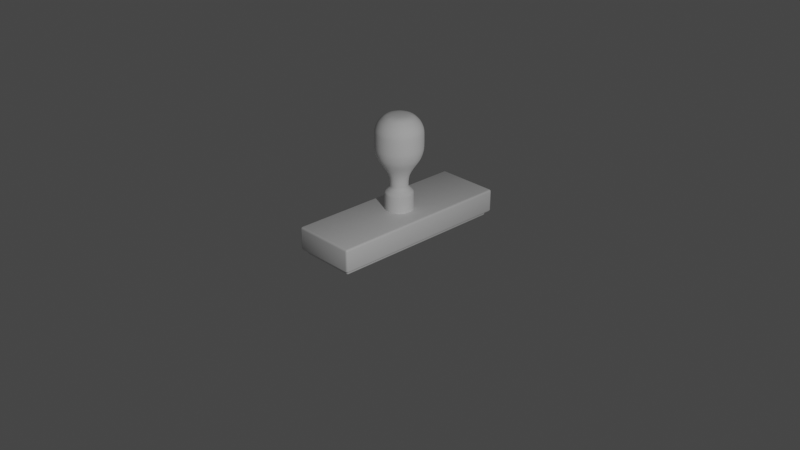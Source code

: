 # Source: ink-stamper.blend  (saved by Blender 2.83.20; exported with 4.5.12 LTS)
import bpy
from mathutils import Matrix  # noqa: F401  (used for matrix-valued properties, if any)

bpy.ops.wm.read_factory_settings(use_empty=True)
scene = bpy.context.scene
scene.name = 'Scene'

# ---- collections
col_collection = bpy.data.collections.new('Collection'); scene.collection.children.link(col_collection)
col_ink_stamper = bpy.data.collections.new('Ink Stamper'); scene.collection.children.link(col_ink_stamper)

# ---- materials (node trees are filled in below, after node groups)
mat_material = bpy.data.materials.new('Material')
mat_material.alpha_threshold = 0.0
mat_material.use_transparent_shadow = False
mat_material.line_color = (0.0, 0.0, 0.0, 1.0)

# ---- node groups
ng_auto_smooth = bpy.data.node_groups.new('Auto Smooth', 'GeometryNodeTree')
_s = ng_auto_smooth.interface.new_socket(name='Geometry', in_out='OUTPUT', socket_type='NodeSocketGeometry')
_s = ng_auto_smooth.interface.new_socket(name='Geometry', in_out='INPUT', socket_type='NodeSocketGeometry')
_s = ng_auto_smooth.interface.new_socket(name='Angle', in_out='INPUT', socket_type='NodeSocketFloat')
_s.subtype = 'ANGLE'
_s.min_value = 0.0
_s.max_value = 3.142
ng_auto_smooth.is_modifier = True
_N = ng_auto_smooth.nodes; _L = ng_auto_smooth.links
n0 = _N.new('NodeGroupOutput'); n0.name = 'Group Output'; n0.location = (480, -100)
n1 = _N.new('NodeGroupInput'); n1.name = 'Group Input'; n1.location = (-420, -300)
n2 = _N.new('NodeGroupInput'); n2.name = 'Group Input.001'; n2.location = (-60, -100)
n3 = _N.new('GeometryNodeSetShadeSmooth'); n3.name = 'Set Shade Smooth'; n3.location = (120, -100)
n3.domain = 'EDGE'
n4 = _N.new('GeometryNodeSetShadeSmooth'); n4.name = 'Set Shade Smooth.001'; n4.location = (300, -100)
n5 = _N.new('GeometryNodeInputMeshEdgeAngle'); n5.name = 'Edge Angle'; n5.location = (-420, -220)
n6 = _N.new('GeometryNodeInputEdgeSmooth'); n6.name = 'Is Edge Smooth'; n6.location = (-60, -160)
n7 = _N.new('GeometryNodeInputShadeSmooth'); n7.name = 'Is Face Smooth'; n7.location = (-240, -340)
n8 = _N.new('FunctionNodeBooleanMath'); n8.name = 'Boolean Math'; n8.location = (-60, -220)
n9 = _N.new('FunctionNodeCompare'); n9.name = 'Compare'; n9.location = (-240, -180)
n9.operation = 'LESS_EQUAL'
_L.new(n5.outputs[0], n9.inputs[0])
_L.new(n4.outputs[0], n0.inputs[0])
_L.new(n1.outputs[1], n9.inputs[1])
_L.new(n9.outputs[0], n8.inputs[0])
_L.new(n7.outputs[0], n8.inputs[1])
_L.new(n2.outputs[0], n3.inputs[0])
_L.new(n6.outputs[0], n3.inputs[1])
_L.new(n3.outputs[0], n4.inputs[0])
_L.new(n8.outputs[0], n3.inputs[2])
n0.is_active_output = True

# ---- material node trees
mat_material.use_nodes = True; mat_material.node_tree.nodes.clear()
_N = mat_material.node_tree.nodes; _L = mat_material.node_tree.links
n0 = _N.new('ShaderNodeOutputMaterial'); n0.name = 'Material Output'; n0.location = (300, 300)
n1 = _N.new('ShaderNodeBsdfPrincipled'); n1.name = 'Principled BSDF'; n1.location = (10, 300)
n1.distribution = 'GGX'
n1.subsurface_method = 'BURLEY'
n1.inputs[2].default_value = 0.4
n1.inputs[3].default_value = 1.45
n1.inputs[27].default_value = (0.0, 0.0, 0.0, 1.0)
n1.inputs[28].default_value = 1.0
_L.new(n1.outputs[0], n0.inputs[0])
n0.is_active_output = True

# ---- world
world_world = bpy.data.worlds.new('World'); scene.world = world_world
world_world.use_nodes = True; world_world.node_tree.nodes.clear()
_N = world_world.node_tree.nodes; _L = world_world.node_tree.links
n0 = _N.new('ShaderNodeOutputWorld'); n0.name = 'World Output'; n0.location = (300, 300)
n1 = _N.new('ShaderNodeBackground'); n1.name = 'Background'; n1.location = (10, 300)
n1.inputs[0].default_value = (0.05088, 0.05088, 0.05088, 1.0)
_L.new(n1.outputs[0], n0.inputs[0])
n0.is_active_output = True
world_world.color = (0.05088, 0.05088, 0.05088)
world_world.use_sun_shadow = False
world_world.sun_shadow_jitter_overblur = 0.0

# ---- cameras
cam_camera = bpy.data.cameras.new('Camera')
cam_camera.clip_end = 100.0
cam_camera.ortho_scale = 7.314

# ---- lights
light_light = bpy.data.lights.new('Light', 'POINT')
light_light.transmission_factor = 0.0
light_light.energy = 1000.0
light_light.shadow_soft_size = 0.1
light_light.shadow_maximum_resolution = 0.006
light_light.use_absolute_resolution = True

# ---- meshes
me_cylinder = bpy.data.meshes.new('Cylinder')
me_cylinder.from_pydata([(0.0, 0.1632, -0.1632), (0.0, 0.1632, 0.03226), (0.1154, 0.1154, -0.1632), (0.1154, 0.1154, 0.03226), (0.1632, -7.136e-09, -0.1632), (0.1632, -7.136e-09, 0.03226), (0.1154, -0.1154, -0.1632), (0.1154, -0.1154, 0.03226), (-1.427e-08, -0.1632, -0.1632), (-1.427e-08, -0.1632, 0.03226), (-0.1154, -0.1154, -0.1632), (-0.1154, -0.1154, 0.03226), (-0.1632, 1.947e-09, -0.1632), (-0.1632, 1.947e-09, 0.03226), (-0.1154, 0.1154, -0.1632), (-0.1154, 0.1154, 0.03226), (0.07315, 0.07315, 0.08326), (-3.07e-09, 0.1034, 0.08326), (0.1034, -4.522e-09, 0.08326), (0.07315, -0.07315, 0.08326), (-1.211e-08, -0.1034, 0.08326), (-0.07315, -0.07315, 0.08326), (-0.1034, 1.234e-09, 0.08326), (-0.07315, 0.07315, 0.08326), (0.07315, 0.07315, 0.2185), (-1.296e-09, 0.1034, 0.2185), (0.1034, -4.522e-09, 0.2185), (0.07315, -0.07315, 0.2185), (-1.034e-08, -0.1034, 0.2185), (-0.07315, -0.07315, 0.2185), (-0.1034, 1.234e-09, 0.2185), (-0.07315, 0.07315, 0.2185), (0.09542, 0.09542, 0.8583), (7.964e-09, 0.1349, 0.8583), (0.1349, -5.708e-09, 0.8583), (0.09542, -0.09542, 0.8583), (-3.832e-09, -0.1349, 0.8583), (-0.09542, -0.09542, 0.8583), (-0.1349, 1.799e-09, 0.8583), (-0.09542, 0.09542, 0.8583), (0.1941, 0.1941, 0.5199), (0.1526, 0.1526, 0.3571), (0.1909, 0.1909, 0.4798), (0.182, 0.182, 0.4347), (0.1685, 0.1685, 0.3917), (6.403e-09, 0.2158, 0.3571), (1.042e-08, 0.2745, 0.5199), (7.916e-09, 0.2383, 0.3917), (9.08e-09, 0.2573, 0.4347), (1.013e-08, 0.27, 0.4798), (0.2745, -1.354e-08, 0.5199), (0.2158, -1.045e-08, 0.3571), (0.27, -1.327e-08, 0.4798), (0.2573, -1.234e-08, 0.4347), (0.2383, -1.164e-08, 0.3917), (0.1941, -0.1941, 0.5199), (0.1526, -0.1526, 0.3571), (0.1909, -0.1909, 0.4798), (0.182, -0.182, 0.4347), (0.1685, -0.1685, 0.3917), (-1.358e-08, -0.2745, 0.5199), (-1.247e-08, -0.2158, 0.3571), (-1.35e-08, -0.27, 0.4798), (-1.327e-08, -0.2573, 0.4347), (-1.292e-08, -0.2383, 0.3917), (-0.1941, -0.1941, 0.5199), (-0.1526, -0.1526, 0.3571), (-0.1909, -0.1909, 0.4798), (-0.182, -0.182, 0.4347), (-0.1685, -0.1685, 0.3917), (-0.2745, 1.733e-09, 0.5199), (-0.2158, 1.562e-09, 0.3571), (-0.27, 1.746e-09, 0.4798), (-0.2573, 1.63e-09, 0.4347), (-0.2383, 1.63e-09, 0.3917), (-0.1941, 0.1941, 0.5199), (-0.1526, 0.1526, 0.3571), (-0.1909, 0.1909, 0.4798), (-0.182, 0.182, 0.4347), (-0.1685, 0.1685, 0.3917), (0.1486, 0.1486, 0.7955), (0.1941, 0.1941, 0.6614), (0.166, 0.166, 0.7688), (0.1808, 0.1808, 0.7339), (0.1906, 0.1906, 0.6962), (1.042e-08, 0.2745, 0.6614), (9.288e-09, 0.2101, 0.7955), (1.036e-08, 0.2696, 0.6962), (1.001e-08, 0.2556, 0.7339), (9.779e-09, 0.2347, 0.7688), (0.2101, -9.926e-09, 0.7955), (0.2745, -1.354e-08, 0.6614), (0.2347, -1.129e-08, 0.7688), (0.2556, -1.211e-08, 0.7339), (0.2696, -1.315e-08, 0.6962), (0.1486, -0.1486, 0.7955), (0.1941, -0.1941, 0.6614), (0.166, -0.166, 0.7688), (0.1808, -0.1808, 0.7339), (0.1906, -0.1906, 0.6962), (-9.08e-09, -0.2101, 0.7955), (-1.358e-08, -0.2745, 0.6614), (-1.071e-08, -0.2347, 0.7688), (-1.211e-08, -0.2556, 0.7339), (-1.304e-08, -0.2696, 0.6962), (-0.1486, -0.1486, 0.7955), (-0.1941, -0.1941, 0.6614), (-0.166, -0.166, 0.7688), (-0.1808, -0.1808, 0.7339), (-0.1906, -0.1906, 0.6962), (-0.2101, 1.764e-09, 0.7955), (-0.2745, 1.733e-09, 0.6614), (-0.2347, 1.746e-09, 0.7688), (-0.2556, 1.863e-09, 0.7339), (-0.2696, 1.746e-09, 0.6962), (-0.1486, 0.1486, 0.7955), (-0.1941, 0.1941, 0.6614), (-0.166, 0.166, 0.7688), (-0.1808, 0.1808, 0.7339), (-0.1906, 0.1906, 0.6962), (-0.1034, 1.234e-09, 0.0954), (-0.07315, 0.07315, 0.0954), (-1.195e-08, -0.1034, 0.0954), (-0.07315, -0.07315, 0.0954), (0.1034, -4.522e-09, 0.0954), (0.07315, -0.07315, 0.0954), (-2.911e-09, 0.1034, 0.0954), (0.07315, 0.07315, 0.0954), (0.0, 0.1632, 0.01984), (0.1154, 0.1154, 0.01984), (0.1632, -7.136e-09, 0.01984), (0.1154, -0.1154, 0.01984), (-1.427e-08, -0.1632, 0.01984), (-0.1154, -0.1154, 0.01984), (-0.1632, 1.947e-09, 0.01984), (-0.1154, 0.1154, 0.01984)], [], [(128, 1, 3, 129), (129, 3, 5, 130), (130, 5, 7, 131), (131, 7, 9, 132), (132, 9, 11, 133), (133, 11, 13, 134), (7, 5, 18, 19), (134, 13, 15, 135), (135, 15, 1, 128), (121, 120, 30, 31), (13, 11, 21, 22), (9, 7, 19, 20), (15, 13, 22, 23), (5, 3, 16, 18), (11, 9, 20, 21), (1, 15, 23, 17), (3, 1, 17, 16), (110, 105, 37, 38), (123, 122, 28, 29), (125, 124, 26, 27), (127, 126, 25, 24), (126, 121, 31, 25), (120, 123, 29, 30), (122, 125, 27, 28), (124, 127, 24, 26), (100, 95, 35, 36), (24, 25, 45, 41), (115, 110, 38, 39), (105, 100, 36, 37), (90, 80, 32, 34), (95, 90, 34, 35), (65, 60, 101, 106), (30, 29, 66, 71), (28, 27, 56, 61), (25, 31, 76, 45), (31, 30, 71, 76), (29, 28, 61, 66), (27, 26, 51, 56), (26, 24, 41, 51), (32, 33, 39, 38, 37, 36, 35, 34), (55, 50, 91, 96), (50, 40, 81, 91), (46, 75, 116, 85), (70, 65, 106, 111), (60, 55, 96, 101), (86, 115, 39, 33), (75, 70, 111, 116), (41, 45, 47, 44), (44, 47, 48, 43), (43, 48, 49, 42), (42, 49, 46, 40), (51, 41, 44, 54), (54, 44, 43, 53), (53, 43, 42, 52), (52, 42, 40, 50), (56, 51, 54, 59), (59, 54, 53, 58), (58, 53, 52, 57), (57, 52, 50, 55), (61, 56, 59, 64), (64, 59, 58, 63), (63, 58, 57, 62), (62, 57, 55, 60), (66, 61, 64, 69), (69, 64, 63, 68), (68, 63, 62, 67), (67, 62, 60, 65), (71, 66, 69, 74), (74, 69, 68, 73), (73, 68, 67, 72), (72, 67, 65, 70), (76, 71, 74, 79), (79, 74, 73, 78), (78, 73, 72, 77), (77, 72, 70, 75), (45, 76, 79, 47), (47, 79, 78, 48), (48, 78, 77, 49), (49, 77, 75, 46), (80, 86, 33, 32), (81, 85, 87, 84), (84, 87, 88, 83), (83, 88, 89, 82), (82, 89, 86, 80), (91, 81, 84, 94), (94, 84, 83, 93), (93, 83, 82, 92), (92, 82, 80, 90), (96, 91, 94, 99), (99, 94, 93, 98), (98, 93, 92, 97), (97, 92, 90, 95), (101, 96, 99, 104), (104, 99, 98, 103), (103, 98, 97, 102), (102, 97, 95, 100), (106, 101, 104, 109), (109, 104, 103, 108), (108, 103, 102, 107), (107, 102, 100, 105), (111, 106, 109, 114), (114, 109, 108, 113), (113, 108, 107, 112), (112, 107, 105, 110), (116, 111, 114, 119), (119, 114, 113, 118), (118, 113, 112, 117), (117, 112, 110, 115), (85, 116, 119, 87), (87, 119, 118, 88), (88, 118, 117, 89), (89, 117, 115, 86), (40, 46, 85, 81), (18, 16, 127, 124), (20, 19, 125, 122), (22, 21, 123, 120), (17, 23, 121, 126), (16, 17, 126, 127), (19, 18, 124, 125), (21, 20, 122, 123), (23, 22, 120, 121), (14, 135, 128, 0), (12, 134, 135, 14), (10, 133, 134, 12), (8, 132, 133, 10), (6, 131, 132, 8), (4, 130, 131, 6), (2, 129, 130, 4), (0, 128, 129, 2)])
me_cylinder.polygons.foreach_set('use_smooth', [True] * 129)
_uv = me_cylinder.uv_layers.new(name='UVMap')
_uv.uv.foreach_set('vector', [1.0, 0.9682, 1.0, 1.0, 0.875, 1.0, 0.875, 0.9682, 0.875, 0.9682, 0.875, 1.0, 0.75, 1.0, 0.75, 0.9682, 0.75, 0.9682, 0.75, 1.0, 0.625, 1.0, 0.625, 0.9682, 0.625, 0.9682, 0.625, 1.0, 0.5, 1.0, 0.5, 0.9682, 0.5, 0.9682, 0.5, 1.0, 0.375, 1.0, 0.375, 0.9682, 0.375, 0.9682, 0.375, 1.0, 0.25, 1.0, 0.25, 0.9682, 0.625, 1.0, 0.75, 1.0, 0.75, 1.0, 0.625, 1.0, 0.25, 0.9682, 0.25, 1.0, 0.125, 1.0, 0.125, 0.9682, 0.125, 0.9682, 0.125, 1.0, 0.0, 1.0, 0.0, 0.9682, 0.125, 1.0, 0.25, 1.0, 0.25, 1.0, 0.125, 1.0, 0.25, 1.0, 0.375, 1.0, 0.375, 1.0, 0.25, 1.0, 0.5, 1.0, 0.625, 1.0, 0.625, 1.0, 0.5, 1.0, 0.125, 1.0, 0.25, 1.0, 0.25, 1.0, 0.125, 1.0, 0.75, 1.0, 0.875, 1.0, 0.875, 1.0, 0.75, 1.0, 0.375, 1.0, 0.5, 1.0, 0.5, 1.0, 0.375, 1.0, 0.0, 1.0, 0.125, 1.0, 0.125, 1.0, 0.0, 1.0, 0.875, 1.0, 1.0, 1.0, 1.0, 1.0, 0.875, 1.0, 0.25, 1.0, 0.375, 1.0, 0.375, 1.0, 0.25, 1.0, 0.375, 1.0, 0.5, 1.0, 0.5, 1.0, 0.375, 1.0, 0.625, 1.0, 0.75, 1.0, 0.75, 1.0, 0.625, 1.0, 0.875, 1.0, 1.0, 1.0, 1.0, 1.0, 0.875, 1.0, 0.0, 1.0, 0.125, 1.0, 0.125, 1.0, 0.0, 1.0, 0.25, 1.0, 0.375, 1.0, 0.375, 1.0, 0.25, 1.0, 0.5, 1.0, 0.625, 1.0, 0.625, 1.0, 0.5, 1.0, 0.75, 1.0, 0.875, 1.0, 0.875, 1.0, 0.75, 1.0, 0.5, 1.0, 0.625, 1.0, 0.625, 1.0, 0.5, 1.0, 0.875, 1.0, 1.0, 1.0, 1.0, 1.0, 0.875, 1.0, 0.125, 1.0, 0.25, 1.0, 0.25, 1.0, 0.125, 1.0, 0.375, 1.0, 0.5, 1.0, 0.5, 1.0, 0.375, 1.0, 0.75, 1.0, 0.875, 1.0, 0.875, 1.0, 0.75, 1.0, 0.625, 1.0, 0.75, 1.0, 0.75, 1.0, 0.625, 1.0, 0.375, 1.0, 0.5, 1.0, 0.5, 1.0, 0.375, 1.0, 0.25, 1.0, 0.375, 1.0, 0.375, 1.0, 0.25, 1.0, 0.5, 1.0, 0.625, 1.0, 0.625, 1.0, 0.5, 1.0, 0.0, 1.0, 0.125, 1.0, 0.125, 1.0, 0.0, 1.0, 0.125, 1.0, 0.25, 1.0, 0.25, 1.0, 0.125, 1.0, 0.375, 1.0, 0.5, 1.0, 0.5, 1.0, 0.375, 1.0, 0.625, 1.0, 0.75, 1.0, 0.75, 1.0, 0.625, 1.0, 0.75, 1.0, 0.875, 1.0, 0.875, 1.0, 0.75, 1.0, 0.4197, 0.4197, 0.25, 0.49, 0.08029, 0.4197, 0.01, 0.25, 0.08029, 0.08029, 0.25, 0.01, 0.4197, 0.08029, 0.49, 0.25, 0.625, 1.0, 0.75, 1.0, 0.75, 1.0, 0.625, 1.0, 0.75, 1.0, 0.875, 1.0, 0.875, 1.0, 0.75, 1.0, 0.0, 1.0, 0.125, 1.0, 0.125, 1.0, 0.0, 1.0, 0.25, 1.0, 0.375, 1.0, 0.375, 1.0, 0.25, 1.0, 0.5, 1.0, 0.625, 1.0, 0.625, 1.0, 0.5, 1.0, 0.0, 1.0, 0.125, 1.0, 0.125, 1.0, 0.0, 1.0, 0.125, 1.0, 0.25, 1.0, 0.25, 1.0, 0.125, 1.0, 0.875, 1.0, 1.0, 1.0, 0.999, 1.0, 0.875, 1.0, 0.875, 1.0, 0.999, 1.0, 0.9961, 1.0, 0.875, 1.0, 0.875, 1.0, 0.9961, 1.0, 0.999, 1.0, 0.875, 1.0, 0.875, 1.0, 0.999, 1.0, 1.0, 1.0, 0.875, 1.0, 0.75, 1.0, 0.875, 1.0, 0.875, 1.0, 0.75, 1.0, 0.75, 1.0, 0.875, 1.0, 0.875, 1.0, 0.75, 1.0, 0.75, 1.0, 0.875, 1.0, 0.875, 1.0, 0.75, 1.0, 0.75, 1.0, 0.875, 1.0, 0.875, 1.0, 0.75, 1.0, 0.625, 1.0, 0.75, 1.0, 0.75, 1.0, 0.625, 1.0, 0.625, 1.0, 0.75, 1.0, 0.75, 1.0, 0.625, 1.0, 0.625, 1.0, 0.75, 1.0, 0.75, 1.0, 0.625, 1.0, 0.625, 1.0, 0.75, 1.0, 0.75, 1.0, 0.625, 1.0, 0.5, 1.0, 0.625, 1.0, 0.625, 1.0, 0.5, 1.0, 0.5, 1.0, 0.625, 1.0, 0.625, 1.0, 0.5, 1.0, 0.5, 1.0, 0.625, 1.0, 0.625, 1.0, 0.5, 1.0, 0.5, 1.0, 0.625, 1.0, 0.625, 1.0, 0.5, 1.0, 0.375, 1.0, 0.5, 1.0, 0.5, 1.0, 0.375, 1.0, 0.375, 1.0, 0.5, 1.0, 0.5, 1.0, 0.375, 1.0, 0.375, 1.0, 0.5, 1.0, 0.5, 1.0, 0.375, 1.0, 0.375, 1.0, 0.5, 1.0, 0.5, 1.0, 0.375, 1.0, 0.25, 1.0, 0.375, 1.0, 0.375, 1.0, 0.25, 1.0, 0.25, 1.0, 0.375, 1.0, 0.375, 1.0, 0.25, 1.0, 0.25, 1.0, 0.375, 1.0, 0.375, 1.0, 0.25, 1.0, 0.25, 1.0, 0.375, 1.0, 0.375, 1.0, 0.25, 1.0, 0.125, 1.0, 0.25, 1.0, 0.25, 1.0, 0.125, 1.0, 0.125, 1.0, 0.25, 1.0, 0.25, 1.0, 0.125, 1.0, 0.125, 1.0, 0.25, 1.0, 0.25, 1.0, 0.125, 1.0, 0.125, 1.0, 0.25, 1.0, 0.25, 1.0, 0.125, 1.0, 0.0, 1.0, 0.125, 1.0, 0.125, 1.0, 0.0009949, 1.0, 0.0009949, 1.0, 0.125, 1.0, 0.125, 1.0, 0.003912, 1.0, 0.003912, 1.0, 0.125, 1.0, 0.125, 1.0, 0.001017, 1.0, 0.001017, 1.0, 0.125, 1.0, 0.125, 1.0, 0.0, 1.0, 0.875, 1.0, 1.0, 1.0, 1.0, 1.0, 0.875, 1.0, 0.875, 1.0, 1.0, 1.0, 0.9989, 1.0, 0.875, 1.0, 0.875, 1.0, 0.9989, 1.0, 0.9957, 1.0, 0.875, 1.0, 0.875, 1.0, 0.9957, 1.0, 0.9991, 1.0, 0.875, 1.0, 0.875, 1.0, 0.9991, 1.0, 1.0, 1.0, 0.875, 1.0, 0.75, 1.0, 0.875, 1.0, 0.875, 1.0, 0.75, 1.0, 0.75, 1.0, 0.875, 1.0, 0.875, 1.0, 0.75, 1.0, 0.75, 1.0, 0.875, 1.0, 0.875, 1.0, 0.75, 1.0, 0.75, 1.0, 0.875, 1.0, 0.875, 1.0, 0.75, 1.0, 0.625, 1.0, 0.75, 1.0, 0.75, 1.0, 0.625, 1.0, 0.625, 1.0, 0.75, 1.0, 0.75, 1.0, 0.625, 1.0, 0.625, 1.0, 0.75, 1.0, 0.75, 1.0, 0.625, 1.0, 0.625, 1.0, 0.75, 1.0, 0.75, 1.0, 0.625, 1.0, 0.5, 1.0, 0.625, 1.0, 0.625, 1.0, 0.5, 1.0, 0.5, 1.0, 0.625, 1.0, 0.625, 1.0, 0.5, 1.0, 0.5, 1.0, 0.625, 1.0, 0.625, 1.0, 0.5, 1.0, 0.5, 1.0, 0.625, 1.0, 0.625, 1.0, 0.5, 1.0, 0.375, 1.0, 0.5, 1.0, 0.5, 1.0, 0.375, 1.0, 0.375, 1.0, 0.5, 1.0, 0.5, 1.0, 0.375, 1.0, 0.375, 1.0, 0.5, 1.0, 0.5, 1.0, 0.375, 1.0, 0.375, 1.0, 0.5, 1.0, 0.5, 1.0, 0.375, 1.0, 0.25, 1.0, 0.375, 1.0, 0.375, 1.0, 0.25, 1.0, 0.25, 1.0, 0.375, 1.0, 0.375, 1.0, 0.25, 1.0, 0.25, 1.0, 0.375, 1.0, 0.375, 1.0, 0.25, 1.0, 0.25, 1.0, 0.375, 1.0, 0.375, 1.0, 0.25, 1.0, 0.125, 1.0, 0.25, 1.0, 0.25, 1.0, 0.125, 1.0, 0.125, 1.0, 0.25, 1.0, 0.25, 1.0, 0.125, 1.0, 0.125, 1.0, 0.25, 1.0, 0.25, 1.0, 0.125, 1.0, 0.125, 1.0, 0.25, 1.0, 0.25, 1.0, 0.125, 1.0, 0.0, 1.0, 0.125, 1.0, 0.125, 1.0, 0.001116, 1.0, 0.001116, 1.0, 0.125, 1.0, 0.125, 1.0, 0.004295, 1.0, 0.004295, 1.0, 0.125, 1.0, 0.125, 1.0, 0.0009061, 1.0, 0.0009061, 1.0, 0.125, 1.0, 0.125, 1.0, 0.0, 1.0, 0.875, 1.0, 1.0, 1.0, 1.0, 1.0, 0.875, 1.0, 0.75, 1.0, 0.875, 1.0, 0.875, 1.0, 0.75, 1.0, 0.5, 1.0, 0.625, 1.0, 0.625, 1.0, 0.5, 1.0, 0.25, 1.0, 0.375, 1.0, 0.375, 1.0, 0.25, 1.0, 0.0, 1.0, 0.125, 1.0, 0.125, 1.0, 0.0, 1.0, 0.875, 1.0, 1.0, 1.0, 1.0, 1.0, 0.875, 1.0, 0.625, 1.0, 0.75, 1.0, 0.75, 1.0, 0.625, 1.0, 0.375, 1.0, 0.5, 1.0, 0.5, 1.0, 0.375, 1.0, 0.125, 1.0, 0.25, 1.0, 0.25, 1.0, 0.125, 1.0, 0.125, 0.5, 0.125, 0.9682, 0.0, 0.9682, 0.0, 0.5, 0.25, 0.5, 0.25, 0.9682, 0.125, 0.9682, 0.125, 0.5, 0.375, 0.5, 0.375, 0.9682, 0.25, 0.9682, 0.25, 0.5, 0.5, 0.5, 0.5, 0.9682, 0.375, 0.9682, 0.375, 0.5, 0.625, 0.5, 0.625, 0.9682, 0.5, 0.9682, 0.5, 0.5, 0.75, 0.5, 0.75, 0.9682, 0.625, 0.9682, 0.625, 0.5, 0.875, 0.5, 0.875, 0.9682, 0.75, 0.9682, 0.75, 0.5, 1.0, 0.5, 1.0, 0.9682, 0.875, 0.9682, 0.875, 0.5])
me_cylinder.use_remesh_fix_poles = True
me_cylinder.use_remesh_preserve_attributes = False
me_cylinder.use_mirror_vertex_groups = False
me_cylinder.update()
me_cube = bpy.data.meshes.new('Cube')
me_cube.from_pydata([(0.3438, 1.0, 0.1249), (0.303, 0.9592, -0.1249), (0.3438, -1.0, 0.1249), (0.303, -0.9592, -0.1249), (-0.3438, 1.0, 0.1249), (-0.303, 0.9592, -0.1249), (-0.3438, -1.0, 0.1249), (-0.303, -0.9592, -0.1249), (-0.3438, 1.0, -0.1249), (-0.3438, -1.0, -0.1249), (0.3438, 1.0, -0.1249), (0.3438, -1.0, -0.1249), (-0.303, 0.9592, -0.171), (-0.303, -0.9592, -0.171), (0.303, 0.9592, -0.171), (0.303, -0.9592, -0.171)], [], [(0, 4, 6, 2), (11, 2, 6, 9), (9, 6, 4, 8), (1, 3, 15, 14), (10, 0, 2, 11), (8, 4, 0, 10), (5, 7, 9, 8), (1, 5, 8, 10), (7, 3, 11, 9), (3, 1, 10, 11), (12, 14, 15, 13), (5, 1, 14, 12), (3, 7, 13, 15), (7, 5, 12, 13)])
me_cube.polygons.foreach_set('use_smooth', [True] * 14)
_uv = me_cube.uv_layers.new(name='UVMap')
_uv.uv.foreach_set('vector', [0.625, 0.5, 0.875, 0.5, 0.875, 0.75, 0.625, 0.75, 0.375, 0.75, 0.625, 0.75, 0.625, 1.0, 0.375, 1.0, 0.375, 0.0, 0.625, 0.0, 0.625, 0.25, 0.375, 0.25, 0.3602, 0.5051, 0.3602, 0.7449, 0.3602, 0.7449, 0.3602, 0.5051, 0.375, 0.5, 0.625, 0.5, 0.625, 0.75, 0.375, 0.75, 0.375, 0.25, 0.625, 0.25, 0.625, 0.5, 0.375, 0.5, 0.1398, 0.5051, 0.1398, 0.7449, 0.125, 0.75, 0.125, 0.5, 0.3602, 0.5051, 0.1398, 0.5051, 0.125, 0.5, 0.375, 0.5, 0.1398, 0.7449, 0.3602, 0.7449, 0.375, 0.75, 0.125, 0.75, 0.3602, 0.7449, 0.3602, 0.5051, 0.375, 0.5, 0.375, 0.75, 0.1398, 0.5051, 0.3602, 0.5051, 0.3602, 0.7449, 0.1398, 0.7449, 0.1398, 0.5051, 0.3602, 0.5051, 0.3602, 0.5051, 0.1398, 0.5051, 0.3602, 0.7449, 0.1398, 0.7449, 0.1398, 0.7449, 0.3602, 0.7449, 0.1398, 0.7449, 0.1398, 0.5051, 0.1398, 0.5051, 0.1398, 0.7449])
me_cube.materials.append(mat_material)
me_cube.use_remesh_preserve_volume = False
me_cube.use_remesh_preserve_attributes = False
me_cube.use_mirror_vertex_groups = False
me_cube.update()

# ---- objects
ob_light = bpy.data.objects.new('Light', light_light)
ob_camera = bpy.data.objects.new('Camera', cam_camera)
ob_handle = bpy.data.objects.new('Handle', me_cylinder)
ob_stamper = bpy.data.objects.new('Stamper', me_cube)

# ---- transforms, parenting, visibility, modifiers, constraints
ob_light.location = (7.007, -3.082, 4.378)
ob_light.rotation_euler = (0.6503, 0.05522, 1.866)
ob_light.lock_rotations_4d = False
ob_light.empty_display_type = 'ARROWS'
ob_light.color = (0.0, 0.0, 0.0, 0.0)
ob_light.lineart.crease_threshold = 0.0
ob_camera.location = (7.359, -6.926, 4.958)
ob_camera.rotation_euler = (1.109, 0.0, 0.8149)
ob_camera.lock_rotations_4d = False
ob_camera.empty_display_type = 'ARROWS'
ob_camera.color = (0.0, 0.0, 0.0, 0.0)
ob_camera.display_type = 'WIRE'
ob_camera.lineart.crease_threshold = 0.0
ob_handle.location = (0.0, 0.0, 0.2804)
ob_handle.lineart.crease_threshold = 0.0
_m = ob_handle.modifiers.new('Subdivision', 'SUBSURF')
_m.uv_smooth = 'PRESERVE_CORNERS'
_m.levels = 3
_m.render_levels = 3
_m = ob_handle.modifiers.new('Auto Smooth', 'NODES')
_m.node_group = ng_auto_smooth
_gi = [s.identifier for s in ng_auto_smooth.interface.items_tree if s.item_type == 'SOCKET' and s.in_out == 'INPUT']
_m[_gi[1]] = 0.5236  # Angle
ob_stamper.location = (0.0, 0.0, 0.0)
ob_stamper.lock_rotations_4d = False
ob_stamper.empty_display_type = 'ARROWS'
ob_stamper.lineart.crease_threshold = 0.0
_m = ob_stamper.modifiers.new('Bevel', 'BEVEL')
_m.segments = 3
_m.limit_method = 'NONE'
_m = ob_stamper.modifiers.new('Auto Smooth', 'NODES')
_m.node_group = ng_auto_smooth
_gi = [s.identifier for s in ng_auto_smooth.interface.items_tree if s.item_type == 'SOCKET' and s.in_out == 'INPUT']
_m[_gi[1]] = 0.5236  # Angle

# ---- collection membership
col_collection.objects.link(ob_light)
col_collection.objects.link(ob_camera)
col_ink_stamper.objects.link(ob_handle)
col_ink_stamper.objects.link(ob_stamper)

# ---- scene / render settings (as saved in the file)
scene.camera = ob_camera
scene.frame_start = 1; scene.frame_end = 250; scene.frame_set(1)
scene.render.engine = 'BLENDER_EEVEE_NEXT'
scene.cycles.use_denoising = False
scene.cycles.samples = 128
scene.cycles.sampling_pattern = 'TABULATED_SOBOL'
scene.cycles.use_adaptive_sampling = False
scene.cycles.use_light_tree = False
scene.view_settings.view_transform = 'Filmic'
bpy.context.view_layer.update()
